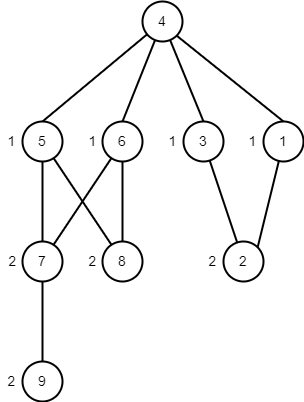

The diagram above was exported from draw.io. Its source (the exported page's mxGraphModel, read from the mxfile embedded in the PNG):
<mxGraphModel dx="1046" dy="521" grid="1" gridSize="10" guides="1" tooltips="1" connect="1" arrows="1" fold="1" page="1" pageScale="1" pageWidth="827" pageHeight="1169" math="0" shadow="0">
  <root>
    <mxCell id="0" />
    <mxCell id="1" parent="0" />
    <mxCell id="K2pu-FSjgY0NKlY_6aH2-1" style="edgeStyle=none;rounded=0;orthogonalLoop=1;jettySize=auto;html=1;entryX=1;entryY=1;entryDx=0;entryDy=0;strokeColor=#000000;strokeWidth=2;fontSize=14;fontColor=#000000;endArrow=none;endFill=0;exitX=0.5;exitY=0;exitDx=0;exitDy=0;" edge="1" parent="1" source="K2pu-FSjgY0NKlY_6aH2-3" target="K2pu-FSjgY0NKlY_6aH2-10">
      <mxGeometry relative="1" as="geometry" />
    </mxCell>
    <mxCell id="K2pu-FSjgY0NKlY_6aH2-2" style="edgeStyle=none;rounded=0;orthogonalLoop=1;jettySize=auto;html=1;entryX=1;entryY=0;entryDx=0;entryDy=0;strokeColor=#000000;strokeWidth=2;fontSize=14;fontColor=#000000;endArrow=none;endFill=0;" edge="1" parent="1" source="K2pu-FSjgY0NKlY_6aH2-3" target="K2pu-FSjgY0NKlY_6aH2-4">
      <mxGeometry relative="1" as="geometry" />
    </mxCell>
    <mxCell id="K2pu-FSjgY0NKlY_6aH2-3" value="&lt;font style=&quot;font-size: 14px;&quot; color=&quot;#000000&quot;&gt;1&lt;/font&gt;" style="ellipse;whiteSpace=wrap;html=1;aspect=fixed;strokeWidth=2;fontColor=#FF8000;fillColor=none;" vertex="1" parent="1">
      <mxGeometry x="362" y="160" width="40" height="40" as="geometry" />
    </mxCell>
    <mxCell id="K2pu-FSjgY0NKlY_6aH2-4" value="&lt;font style=&quot;font-size: 14px;&quot; color=&quot;#000000&quot;&gt;2&lt;/font&gt;" style="ellipse;whiteSpace=wrap;html=1;aspect=fixed;strokeWidth=2;fontColor=#FF8000;fillColor=none;" vertex="1" parent="1">
      <mxGeometry x="322" y="280" width="40" height="40" as="geometry" />
    </mxCell>
    <mxCell id="K2pu-FSjgY0NKlY_6aH2-5" style="edgeStyle=none;rounded=0;orthogonalLoop=1;jettySize=auto;html=1;strokeColor=#000000;strokeWidth=2;fontSize=14;fontColor=#000000;endArrow=none;endFill=0;" edge="1" parent="1" source="K2pu-FSjgY0NKlY_6aH2-6" target="K2pu-FSjgY0NKlY_6aH2-4">
      <mxGeometry relative="1" as="geometry" />
    </mxCell>
    <mxCell id="K2pu-FSjgY0NKlY_6aH2-6" value="&lt;font style=&quot;font-size: 14px;&quot; color=&quot;#000000&quot;&gt;3&lt;/font&gt;" style="ellipse;whiteSpace=wrap;html=1;aspect=fixed;strokeWidth=2;fontColor=#FF8000;fillColor=none;" vertex="1" parent="1">
      <mxGeometry x="282" y="160" width="40" height="40" as="geometry" />
    </mxCell>
    <mxCell id="K2pu-FSjgY0NKlY_6aH2-7" style="edgeStyle=none;rounded=0;orthogonalLoop=1;jettySize=auto;html=1;entryX=0.5;entryY=0;entryDx=0;entryDy=0;strokeColor=#000000;strokeWidth=2;fontSize=14;fontColor=#000000;endArrow=none;endFill=0;" edge="1" parent="1" source="K2pu-FSjgY0NKlY_6aH2-10" target="K2pu-FSjgY0NKlY_6aH2-11">
      <mxGeometry relative="1" as="geometry" />
    </mxCell>
    <mxCell id="K2pu-FSjgY0NKlY_6aH2-8" style="edgeStyle=none;rounded=0;orthogonalLoop=1;jettySize=auto;html=1;entryX=0.5;entryY=0;entryDx=0;entryDy=0;strokeColor=#000000;strokeWidth=2;fontSize=14;fontColor=#000000;endArrow=none;endFill=0;" edge="1" parent="1" source="K2pu-FSjgY0NKlY_6aH2-10" target="K2pu-FSjgY0NKlY_6aH2-20">
      <mxGeometry relative="1" as="geometry" />
    </mxCell>
    <mxCell id="K2pu-FSjgY0NKlY_6aH2-9" style="edgeStyle=none;rounded=0;orthogonalLoop=1;jettySize=auto;html=1;strokeColor=#000000;strokeWidth=2;fontSize=14;fontColor=#000000;endArrow=none;endFill=0;entryX=0.5;entryY=0;entryDx=0;entryDy=0;" edge="1" parent="1" source="K2pu-FSjgY0NKlY_6aH2-10" target="K2pu-FSjgY0NKlY_6aH2-6">
      <mxGeometry relative="1" as="geometry">
        <mxPoint x="311" y="200" as="targetPoint" />
      </mxGeometry>
    </mxCell>
    <mxCell id="K2pu-FSjgY0NKlY_6aH2-10" value="&lt;font style=&quot;font-size: 14px;&quot; color=&quot;#000000&quot;&gt;4&lt;/font&gt;" style="ellipse;whiteSpace=wrap;html=1;aspect=fixed;strokeWidth=2;fontColor=#FF8000;fillColor=none;" vertex="1" parent="1">
      <mxGeometry x="241" y="40" width="40" height="40" as="geometry" />
    </mxCell>
    <mxCell id="K2pu-FSjgY0NKlY_6aH2-11" value="&lt;font style=&quot;font-size: 14px;&quot; color=&quot;#000000&quot;&gt;5&lt;/font&gt;" style="ellipse;whiteSpace=wrap;html=1;aspect=fixed;strokeWidth=2;fontColor=#FF8000;fillColor=none;" vertex="1" parent="1">
      <mxGeometry x="121" y="160" width="40" height="40" as="geometry" />
    </mxCell>
    <mxCell id="K2pu-FSjgY0NKlY_6aH2-12" value="&lt;font style=&quot;font-size: 14px;&quot; color=&quot;#000000&quot;&gt;9&lt;/font&gt;" style="ellipse;whiteSpace=wrap;html=1;aspect=fixed;strokeWidth=2;fontColor=#FF8000;fillColor=none;" vertex="1" parent="1">
      <mxGeometry x="121" y="400" width="40" height="40" as="geometry" />
    </mxCell>
    <mxCell id="K2pu-FSjgY0NKlY_6aH2-13" style="edgeStyle=none;rounded=0;orthogonalLoop=1;jettySize=auto;html=1;strokeColor=#000000;strokeWidth=2;fontSize=14;fontColor=#000000;endArrow=none;endFill=0;" edge="1" parent="1" source="K2pu-FSjgY0NKlY_6aH2-14" target="K2pu-FSjgY0NKlY_6aH2-11">
      <mxGeometry relative="1" as="geometry" />
    </mxCell>
    <mxCell id="K2pu-FSjgY0NKlY_6aH2-14" value="&lt;font style=&quot;font-size: 14px;&quot; color=&quot;#000000&quot;&gt;8&lt;/font&gt;" style="ellipse;whiteSpace=wrap;html=1;aspect=fixed;strokeWidth=2;fontColor=#FF8000;fillColor=none;" vertex="1" parent="1">
      <mxGeometry x="201" y="280" width="40" height="40" as="geometry" />
    </mxCell>
    <mxCell id="K2pu-FSjgY0NKlY_6aH2-15" style="edgeStyle=none;rounded=0;orthogonalLoop=1;jettySize=auto;html=1;strokeColor=#000000;strokeWidth=2;fontSize=14;fontColor=#000000;endArrow=none;endFill=0;" edge="1" parent="1" source="K2pu-FSjgY0NKlY_6aH2-18" target="K2pu-FSjgY0NKlY_6aH2-11">
      <mxGeometry relative="1" as="geometry" />
    </mxCell>
    <mxCell id="K2pu-FSjgY0NKlY_6aH2-16" style="edgeStyle=none;rounded=0;orthogonalLoop=1;jettySize=auto;html=1;strokeColor=#000000;strokeWidth=2;fontSize=14;fontColor=#000000;endArrow=none;endFill=0;" edge="1" parent="1" source="K2pu-FSjgY0NKlY_6aH2-18" target="K2pu-FSjgY0NKlY_6aH2-20">
      <mxGeometry relative="1" as="geometry" />
    </mxCell>
    <mxCell id="K2pu-FSjgY0NKlY_6aH2-17" style="edgeStyle=none;rounded=0;orthogonalLoop=1;jettySize=auto;html=1;entryX=0.5;entryY=0;entryDx=0;entryDy=0;strokeColor=#000000;strokeWidth=2;fontSize=14;fontColor=#000000;endArrow=none;endFill=0;" edge="1" parent="1" source="K2pu-FSjgY0NKlY_6aH2-18" target="K2pu-FSjgY0NKlY_6aH2-12">
      <mxGeometry relative="1" as="geometry" />
    </mxCell>
    <mxCell id="K2pu-FSjgY0NKlY_6aH2-18" value="&lt;font style=&quot;font-size: 14px;&quot; color=&quot;#000000&quot;&gt;7&lt;/font&gt;" style="ellipse;whiteSpace=wrap;html=1;aspect=fixed;strokeWidth=2;fontColor=#FF8000;fillColor=none;" vertex="1" parent="1">
      <mxGeometry x="121" y="280" width="40" height="40" as="geometry" />
    </mxCell>
    <mxCell id="K2pu-FSjgY0NKlY_6aH2-19" style="edgeStyle=none;rounded=0;orthogonalLoop=1;jettySize=auto;html=1;entryX=0.5;entryY=0;entryDx=0;entryDy=0;strokeColor=#000000;strokeWidth=2;fontSize=14;fontColor=#000000;endArrow=none;endFill=0;" edge="1" parent="1" source="K2pu-FSjgY0NKlY_6aH2-20" target="K2pu-FSjgY0NKlY_6aH2-14">
      <mxGeometry relative="1" as="geometry" />
    </mxCell>
    <mxCell id="K2pu-FSjgY0NKlY_6aH2-20" value="&lt;font style=&quot;font-size: 14px;&quot; color=&quot;#000000&quot;&gt;6&lt;/font&gt;" style="ellipse;whiteSpace=wrap;html=1;aspect=fixed;strokeWidth=2;fontColor=#FF8000;fillColor=none;" vertex="1" parent="1">
      <mxGeometry x="201" y="160" width="40" height="40" as="geometry" />
    </mxCell>
    <mxCell id="K2pu-FSjgY0NKlY_6aH2-21" value="1" style="text;html=1;strokeColor=none;fillColor=none;align=center;verticalAlign=middle;whiteSpace=wrap;rounded=0;strokeWidth=2;fontSize=14;fontColor=#000000;" vertex="1" parent="1">
      <mxGeometry x="181" y="165" width="21" height="30" as="geometry" />
    </mxCell>
    <mxCell id="K2pu-FSjgY0NKlY_6aH2-22" value="1" style="text;html=1;strokeColor=none;fillColor=none;align=center;verticalAlign=middle;whiteSpace=wrap;rounded=0;strokeWidth=2;fontSize=14;fontColor=#000000;" vertex="1" parent="1">
      <mxGeometry x="341" y="165" width="21" height="30" as="geometry" />
    </mxCell>
    <mxCell id="K2pu-FSjgY0NKlY_6aH2-23" value="1" style="text;html=1;strokeColor=none;fillColor=none;align=center;verticalAlign=middle;whiteSpace=wrap;rounded=0;strokeWidth=2;fontSize=14;fontColor=#000000;" vertex="1" parent="1">
      <mxGeometry x="261" y="165" width="21" height="30" as="geometry" />
    </mxCell>
    <mxCell id="K2pu-FSjgY0NKlY_6aH2-24" value="1" style="text;html=1;strokeColor=none;fillColor=none;align=center;verticalAlign=middle;whiteSpace=wrap;rounded=0;strokeWidth=2;fontSize=14;fontColor=#000000;" vertex="1" parent="1">
      <mxGeometry x="100" y="165" width="21" height="30" as="geometry" />
    </mxCell>
    <mxCell id="K2pu-FSjgY0NKlY_6aH2-25" value="2" style="text;html=1;strokeColor=none;fillColor=none;align=center;verticalAlign=middle;whiteSpace=wrap;rounded=0;strokeWidth=2;fontSize=14;fontColor=#000000;" vertex="1" parent="1">
      <mxGeometry x="181" y="285" width="21" height="30" as="geometry" />
    </mxCell>
    <mxCell id="K2pu-FSjgY0NKlY_6aH2-26" value="2" style="text;html=1;strokeColor=none;fillColor=none;align=center;verticalAlign=middle;whiteSpace=wrap;rounded=0;strokeWidth=2;fontSize=14;fontColor=#000000;" vertex="1" parent="1">
      <mxGeometry x="101" y="285" width="21" height="30" as="geometry" />
    </mxCell>
    <mxCell id="K2pu-FSjgY0NKlY_6aH2-27" value="2" style="text;html=1;strokeColor=none;fillColor=none;align=center;verticalAlign=middle;whiteSpace=wrap;rounded=0;strokeWidth=2;fontSize=14;fontColor=#000000;" vertex="1" parent="1">
      <mxGeometry x="301" y="285" width="21" height="30" as="geometry" />
    </mxCell>
    <mxCell id="K2pu-FSjgY0NKlY_6aH2-28" value="2" style="text;html=1;strokeColor=none;fillColor=none;align=center;verticalAlign=middle;whiteSpace=wrap;rounded=0;strokeWidth=2;fontSize=14;fontColor=#000000;" vertex="1" parent="1">
      <mxGeometry x="100" y="405" width="21" height="30" as="geometry" />
    </mxCell>
  </root>
</mxGraphModel>